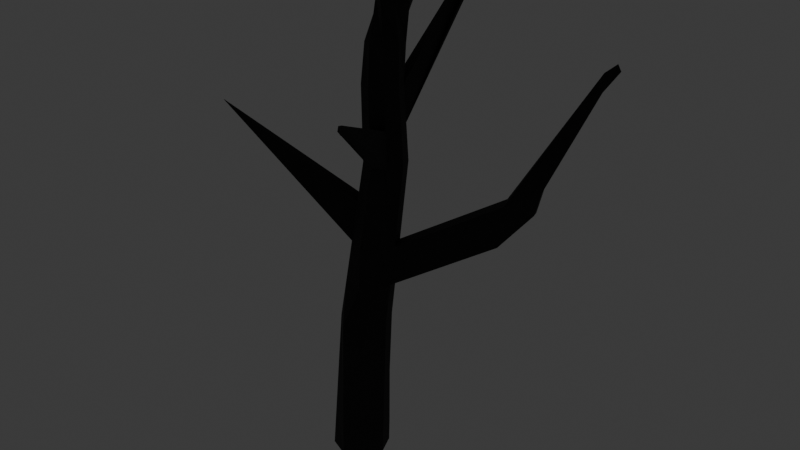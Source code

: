# Source: Arbol_quemado.blend  (saved by Blender 4.5.90; exported with 4.5.12 LTS)
import bpy
from mathutils import Matrix  # noqa: F401  (used for matrix-valued properties, if any)

bpy.ops.wm.read_factory_settings(use_empty=True)
scene = bpy.context.scene
scene.name = 'Scene'

# ---- materials (node trees are filled in below, after node groups)
mat_151515 = bpy.data.materials.new('#151515')
mat_material_001 = bpy.data.materials.new('Material.001')

# ---- material node trees
mat_151515.use_nodes = True; mat_151515.node_tree.nodes.clear()
_N = mat_151515.node_tree.nodes; _L = mat_151515.node_tree.links
n0 = _N.new('ShaderNodeBsdfPrincipled'); n0.name = 'BSDF Principista'; n0.location = (-200, 100)
n0.inputs[0].default_value = (0.016, 0.016, 0.016, 1.0)
n0.inputs[2].default_value = 0.9
n1 = _N.new('ShaderNodeOutputMaterial'); n1.name = 'Material'; n1.location = (200, 100)
_L.new(n0.outputs[0], n1.inputs[0])
n1.is_active_output = True
mat_material_001.use_nodes = True; mat_material_001.node_tree.nodes.clear()
_N = mat_material_001.node_tree.nodes; _L = mat_material_001.node_tree.links
n0 = _N.new('ShaderNodeBsdfPrincipled'); n0.name = 'BSDF Principista'; n0.location = (-200, 100)
n0.inputs[0].default_value = (1.0, 0.09531, 0.016, 1.0)
n0.inputs[27].default_value = (1.0, 0.09531, 0.016, 1.0)
n0.inputs[28].default_value = 2.0
n1 = _N.new('ShaderNodeOutputMaterial'); n1.name = 'Material'; n1.location = (200, 100)
_L.new(n0.outputs[0], n1.inputs[0])
n1.is_active_output = True

# ---- world
world_world = bpy.data.worlds.new('World'); scene.world = world_world
world_world.use_nodes = True; world_world.node_tree.nodes.clear()
_N = world_world.node_tree.nodes; _L = world_world.node_tree.links
n0 = _N.new('ShaderNodeOutputWorld'); n0.name = 'World Output'; n0.location = (200, 100)
n1 = _N.new('ShaderNodeBackground'); n1.name = 'Background'; n1.location = (-200, 100)
n1.inputs[0].default_value = (0.05088, 0.05088, 0.05088, 1.0)
_L.new(n1.outputs[0], n0.inputs[0])
n0.is_active_output = True
world_world.color = (0.05088, 0.05088, 0.05088)
world_world.sun_shadow_jitter_overblur = 0.0

# ---- meshes
me_cilindro_001 = bpy.data.meshes.new('Cilindro.001')
me_cilindro_001.from_pydata([(0.0, 0.3, -2.0), (0.5401, 0.1934, 3.0), (0.2121, 0.2121, -2.0), (0.6114, 0.05291, 3.0), (0.3, 0.0, -2.0), (0.5537, -0.07897, 3.0), (0.2121, -0.2121, -2.0), (0.4206, -0.1144, 3.0), (0.0, -0.3, -2.0), (0.3006, -0.04721, 3.0), (-0.2121, -0.2121, -2.0), (0.2483, 0.07123, 3.0), (-0.3, 0.0, -2.0), (0.2813, 0.1846, 3.0), (-0.2121, 0.2121, -2.0), (0.3989, 0.2417, 3.0), (0.1, 0.26, -0.3333), (0.2, 0.42, 1.333), (0.3556, 0.3556, 1.333), (0.2838, 0.1838, -0.3333), (0.42, 0.2, 1.333), (0.36, 0.0, -0.3333), (0.3556, 0.04444, 1.333), (0.2838, -0.1838, -0.3333), (0.2, -0.02, 1.333), (0.07969, -0.3384, -0.3191), (0.04444, 0.04444, 1.333), (-0.08385, -0.1838, -0.3333), (-0.02, 0.2, 1.333), (-0.16, 0.0, -0.3333), (0.04444, 0.3556, 1.333), (-0.08385, 0.1838, -0.3333), (0.225, 0.36, 1.75), (0.25, 0.3, 2.167), (0.3245, 0.2587, 2.583), (0.4632, 0.1845, 2.583), (0.3914, 0.2414, 2.167), (0.3735, 0.2985, 1.75), (0.5008, 0.03966, 2.583), (0.45, 0.1, 2.167), (0.435, 0.15, 1.75), (0.4171, -0.07873, 2.583), (0.3914, -0.04142, 2.167), (0.3735, 0.001508, 1.75), (0.2733, -0.1033, 2.583), (0.25, -0.1, 2.167), (0.225, -0.06, 1.75), (0.1508, -0.03156, 2.583), (0.1086, -0.04142, 2.167), (0.07651, 0.001508, 1.75), (0.1106, 0.09637, 2.583), (0.05, 0.1, 2.167), (0.015, 0.15, 1.75), (0.1792, 0.2182, 2.583), (0.1086, 0.2414, 2.167), (0.07651, 0.2985, 1.75), (0.225, 0.36, 1.75), (0.25, 0.3, 2.167), (0.3914, 0.2414, 2.167), (0.3735, 0.2985, 1.75), (0.4811, 1.377, 3.365), (0.4751, 1.373, 3.388), (0.4764, 1.372, 3.389), (0.5372, 1.366, 3.312), (0.4768, 1.376, 3.376), (0.5607, 1.327, 3.393), (0.5184, 1.378, 3.303), (0.4757, 1.373, 3.388), (0.5002, 1.368, 3.364), (0.7342, -0.9867, 2.21), (0.6547, -0.9255, 2.084), (0.6491, -0.9482, 2.119), (0.6942, -0.9837, 2.193), (0.125, 0.3, 0.08333), (0.15, 0.34, 0.5), (0.175, 0.38, 0.9167), (0.3376, 0.3126, 0.9167), (0.3197, 0.2697, 0.5), (0.3018, 0.2268, 0.08333), (0.405, 0.15, 0.9167), (0.39, 0.1, 0.5), (0.375, 0.05, 0.08333), (0.3376, -0.01263, 0.9167), (0.2994, -0.002794, 0.5143), (0.3018, -0.1268, 0.08333), (0.175, -0.08, 0.9167), (0.15, -0.14, 0.5), (0.125, -0.2, 0.08333), (0.01237, -0.01263, 0.9167), (-0.01971, -0.06971, 0.5), (-0.05178, -0.1268, 0.08333), (-0.055, 0.15, 0.9167), (-0.09, 0.1, 0.5), (-0.125, 0.05, 0.08333), (0.01237, 0.3126, 0.9167), (-0.01971, 0.2697, 0.5), (-0.05178, 0.2268, 0.08333), (1.634, 0.8141, 1.288), (1.605, 0.7285, 1.022), (1.704, 0.6444, 1.288), (1.63, 0.6468, 1.025), (0.3197, 0.2697, 0.5), (0.39, 0.1, 0.5), (1.634, 0.8141, 1.288), (1.704, 0.6444, 1.288), (0.7036, 0.1861, 0.2803), (1.032, 0.3222, 0.4772), (1.361, 0.4583, 0.6742), (1.376, 0.5083, 1.091), (1.047, 0.3722, 0.8939), (0.7186, 0.2361, 0.697), (1.305, 0.678, 1.091), (0.9769, 0.5419, 0.8939), (0.6483, 0.4058, 0.697), (1.288, 0.6351, 0.6742), (0.9589, 0.499, 0.4772), (0.6304, 0.3629, 0.2803), (1.376, 0.5083, 1.091), (1.047, 0.3722, 0.8939), (0.7186, 0.2361, 0.697), (1.305, 0.678, 1.091), (0.9769, 0.5419, 0.8939), (0.6483, 0.4058, 0.697), (1.976, 1.375, 2.379), (1.97, 1.369, 2.394), (1.876, 1.299, 2.307), (1.997, 1.392, 2.321), (-1.24, -0.5399, 1.839), (-1.238, -0.5362, 1.83), (-1.241, -0.5393, 1.839), (-1.246, -0.4937, 1.8), (0.4879, -0.1353, 3.296), (0.4879, -0.09305, 3.296), (0.458, -0.1652, 3.296), (0.4157, -0.1652, 3.296), (0.3859, -0.1353, 3.296), (0.3859, -0.09305, 3.296), (0.4157, -0.06317, 3.296), (0.458, -0.06317, 3.296), (0.2717, 0.158, -1.033), (0.2232, 0.2078, -1.743), (0.2172, -0.2318, 0.09761), (0.02956, 0.2882, -1.507), (0.164, -0.1065, 0.7325), (0.2511, -0.2672, -0.6088), (0.3365, 0.0, -0.9856), (-0.1442, 0.0225, -0.1458), (-0.1936, 0.0, -1.161), (-0.1148, -0.1907, -0.7354), (-0.1467, -0.1977, -1.149), (0.03342, -0.3161, -1.295), (-0.05735, 0.1958, 0.01095), (0.2475, 0.1829, -1.388), (-0.176, -0.2042, -1.531), (0.02368, -0.3114, -1.5), (0.2255, -0.2311, -1.521), (0.317, 0.0, -1.527), (0.2383, 0.1923, -1.522), (-0.1754, 0.204, -1.522), (-0.2385, 0.0, -1.515)], [], [(34, 1, 3, 35), (35, 3, 5, 38), (38, 5, 7, 41), (41, 7, 9, 44), (44, 9, 11, 47), (47, 11, 13, 50), (11, 9, 135, 136), (50, 13, 15, 53), (53, 15, 1, 34), (0, 2, 4, 6, 8, 10, 12, 14), (14, 158, 142, 0), (94, 30, 17, 75), (12, 159, 158, 14), (91, 28, 30, 94), (10, 153, 159, 12), (88, 26, 28, 91), (8, 154, 153, 10), (85, 24, 26, 88), (6, 155, 154, 8), (82, 22, 24, 85), (4, 156, 155, 6), (79, 20, 22, 82), (2, 140, 157, 156, 4), (76, 18, 20, 79), (0, 142, 140), (75, 17, 18, 76), (30, 55, 32, 17), (55, 54, 33, 32), (54, 53, 34, 33), (28, 52, 55, 30), (52, 51, 54, 55), (51, 50, 53, 54), (26, 49, 52, 28), (49, 48, 51, 52), (48, 47, 50, 51), (24, 46, 49, 26), (46, 45, 48, 49), (45, 44, 47, 48), (24, 22, 70, 72), (43, 42, 45, 46), (42, 41, 44, 45), (20, 40, 43, 22), (40, 39, 42, 43), (39, 38, 41, 42), (18, 37, 40, 20), (37, 36, 39, 40), (36, 35, 38, 39), (17, 32, 37, 18), (33, 36, 58, 57), (33, 34, 35, 36), (59, 56, 60, 66, 63), (36, 37, 59, 58), (32, 33, 57, 56), (37, 32, 56, 59), (68, 67, 62, 65), (56, 57, 61, 64, 60), (57, 58, 62, 67, 61), (58, 59, 63, 65, 62), (66, 68, 65, 63), (60, 64, 68, 66), (64, 61, 67, 68), (70, 69, 71, 72), (46, 24, 72, 71), (22, 43, 69, 70), (43, 46, 71, 69), (16, 73, 78, 19), (73, 74, 77, 78), (74, 75, 76, 77), (19, 78, 81, 21), (108, 107, 100, 99), (77, 76, 79, 80), (21, 81, 84, 23), (81, 80, 83, 84), (80, 79, 82, 83), (23, 84, 141, 25), (84, 83, 141), (83, 143, 86), (25, 87, 90, 27), (87, 86, 89, 90), (86, 143, 85, 88, 89), (27, 90, 93, 146, 29), (90, 89, 92, 93), (92, 89, 128, 130), (29, 146, 151, 31), (93, 92, 95, 96), (92, 91, 94, 95), (31, 151, 96, 73, 16), (96, 95, 74, 73), (95, 94, 75, 74), (98, 97, 99, 100), (113, 77, 101, 122), (114, 111, 97, 98), (107, 114, 98, 100), (117, 104, 124, 125), (77, 80, 102, 101), (108, 99, 104, 117), (99, 97, 103, 104), (80, 110, 119, 102), (110, 109, 118, 119), (109, 108, 117, 118), (101, 102, 119, 122), (122, 119, 118, 121), (121, 118, 117, 120), (81, 78, 116, 105), (105, 116, 115, 106), (106, 115, 114, 107), (78, 77, 113, 116), (116, 113, 112, 115), (115, 112, 111, 114), (97, 111, 120, 103), (111, 112, 121, 120), (112, 113, 122, 121), (80, 81, 105, 110), (110, 105, 106, 109), (109, 106, 107, 108), (126, 125, 124, 123), (120, 117, 125, 126), (104, 103, 123, 124), (103, 120, 126, 123), (128, 127, 129, 130), (89, 88, 127, 128), (91, 92, 130, 129), (88, 91, 129, 127), (131, 132, 138, 137, 136, 135, 134, 133), (1, 15, 138, 132), (3, 1, 132, 131), (7, 5, 133, 134), (13, 11, 136, 137), (9, 7, 134, 135), (15, 13, 137, 138), (5, 3, 131, 133), (143, 83, 82, 85), (145, 139, 19, 21), (144, 145, 21, 23), (25, 144, 23), (25, 141, 87), (140, 142, 157), (139, 142, 16, 19), (140, 2, 0), (141, 83, 86, 87), (149, 150, 25, 27, 148), (147, 149, 148), (148, 27, 29), (29, 147, 148), (151, 146, 93, 96), (142, 158, 31, 16), (155, 156, 145, 144), (153, 154, 150, 149), (158, 159, 147, 29, 31), (157, 142, 139, 152), (156, 157, 152, 139, 145), (154, 155, 144, 25, 150), (159, 153, 149, 147)])
me_cilindro_001.polygons.foreach_set('material_index', [0, 0, 0, 0, 0, 0, 0, 0, 0, 1, 0, 0, 0, 0, 0, 0, 0, 0, 0, 0, 0, 0, 0, 0, 0, 0, 0, 0, 0, 0, 0, 0, 0, 0, 0, 0, 0, 0, 0, 0, 0, 0, 0, 0, 0, 0, 0, 0, 0, 0, 0, 0, 0, 0, 0, 0, 0, 0, 0, 0, 0, 0, 0, 0, 0, 0, 0, 0, 0, 0, 0, 0, 0, 0, 0, 0, 0, 0, 0, 0, 0, 0, 0, 0, 0, 0, 0, 0, 0, 0, 0, 0, 0, 0, 0, 0, 0, 0, 0, 0, 0, 0, 0, 0, 0, 0, 0, 0, 0, 0, 0, 0, 0, 0, 0, 0, 0, 0, 0, 0, 0, 0, 0, 0, 0, 0, 0, 0, 0, 0, 0, 0, 0, 0, 0, 0, 0, 0, 0, 0, 0, 0, 0, 0, 0, 0, 0, 0, 0, 0, 0, 0, 0])
_uv = me_cilindro_001.uv_layers.new(name='MapaUV')
_uv.uv.foreach_set('vector', [1.0, 0.9583, 1.0, 1.0, 0.875, 1.0, 0.875, 0.9583, 0.875, 0.9583, 0.875, 1.0, 0.75, 1.0, 0.75, 0.9583, 0.75, 0.9583, 0.75, 1.0, 0.625, 1.0, 0.625, 0.9583, 0.625, 0.9583, 0.625, 1.0, 0.5, 1.0, 0.5, 0.9583, 0.5, 0.9583, 0.5, 1.0, 0.375, 1.0, 0.375, 0.9583, 0.375, 0.9583, 0.375, 1.0, 0.25, 1.0, 0.25, 0.9583, 0.375, 1.0, 0.5, 1.0, 0.5, 1.0, 0.375, 1.0, 0.25, 0.9583, 0.25, 1.0, 0.125, 1.0, 0.125, 0.9583, 0.125, 0.9583, 0.125, 1.0, 0.0, 1.0, 0.0, 0.9583, 0.75, 0.49, 0.9197, 0.4197, 0.99, 0.25, 0.9197, 0.08029, 0.75, 0.01, 0.5803, 0.08029, 0.51, 0.25, 0.5803, 0.4197, 0.125, 0.5, 0.125, 0.5478, 0.0, 0.5493, 0.0, 0.5, 0.125, 0.7917, 0.125, 0.8333, 0.0, 0.8333, 0.0, 0.7917, 0.25, 0.5, 0.25, 0.5485, 0.125, 0.5478, 0.125, 0.5, 0.25, 0.7917, 0.25, 0.8333, 0.125, 0.8333, 0.125, 0.7917, 0.375, 0.5, 0.375, 0.5469, 0.25, 0.5485, 0.25, 0.5, 0.375, 0.7917, 0.375, 0.8333, 0.25, 0.8333, 0.25, 0.7917, 0.5, 0.5, 0.5, 0.5495, 0.375, 0.5469, 0.375, 0.5, 0.5, 0.7917, 0.5, 0.8333, 0.375, 0.8333, 0.375, 0.7917, 0.625, 0.5, 0.625, 0.5474, 0.5, 0.5495, 0.5, 0.5, 0.625, 0.7917, 0.625, 0.8333, 0.5, 0.8333, 0.5, 0.7917, 0.75, 0.5, 0.75, 0.5473, 0.625, 0.5474, 0.625, 0.5, 0.75, 0.7917, 0.75, 0.8333, 0.625, 0.8333, 0.625, 0.7917, 0.875, 0.5, 0.875, 0.5257, 0.875, 0.5493, 0.75, 0.5473, 0.75, 0.5, 0.875, 0.7917, 0.875, 0.8333, 0.75, 0.8333, 0.75, 0.7917, 1.0, 0.5, 1.0, 0.5493, 0.875, 0.5257, 1.0, 0.7917, 1.0, 0.8333, 0.875, 0.8333, 0.875, 0.7917, 0.125, 0.8333, 0.125, 0.875, 0.0, 0.875, 0.0, 0.8333, 0.125, 0.875, 0.125, 0.9167, 0.0, 0.9167, 0.0, 0.875, 0.125, 0.9167, 0.125, 0.9583, 0.0, 0.9583, 0.0, 0.9167, 0.25, 0.8333, 0.25, 0.875, 0.125, 0.875, 0.125, 0.8333, 0.25, 0.875, 0.25, 0.9167, 0.125, 0.9167, 0.125, 0.875, 0.25, 0.9167, 0.25, 0.9583, 0.125, 0.9583, 0.125, 0.9167, 0.375, 0.8333, 0.375, 0.875, 0.25, 0.875, 0.25, 0.8333, 0.375, 0.875, 0.375, 0.9167, 0.25, 0.9167, 0.25, 0.875, 0.375, 0.9167, 0.375, 0.9583, 0.25, 0.9583, 0.25, 0.9167, 0.5, 0.8333, 0.5, 0.875, 0.375, 0.875, 0.375, 0.8333, 0.5, 0.875, 0.5, 0.9167, 0.375, 0.9167, 0.375, 0.875, 0.5, 0.9167, 0.5, 0.9583, 0.375, 0.9583, 0.375, 0.9167, 0.5, 0.8333, 0.625, 0.8333, 0.625, 0.8333, 0.5, 0.8333, 0.625, 0.875, 0.625, 0.9167, 0.5, 0.9167, 0.5, 0.875, 0.625, 0.9167, 0.625, 0.9583, 0.5, 0.9583, 0.5, 0.9167, 0.75, 0.8333, 0.75, 0.875, 0.625, 0.875, 0.625, 0.8333, 0.75, 0.875, 0.75, 0.9167, 0.625, 0.9167, 0.625, 0.875, 0.75, 0.9167, 0.75, 0.9583, 0.625, 0.9583, 0.625, 0.9167, 0.875, 0.8333, 0.875, 0.875, 0.75, 0.875, 0.75, 0.8333, 0.875, 0.875, 0.875, 0.9167, 0.75, 0.9167, 0.75, 0.875, 0.875, 0.9167, 0.875, 0.9583, 0.75, 0.9583, 0.75, 0.9167, 1.0, 0.8333, 1.0, 0.875, 0.875, 0.875, 0.875, 0.8333, 1.0, 0.9167, 0.875, 0.9167, 0.875, 0.9167, 1.0, 0.9167, 1.0, 0.9167, 1.0, 0.9583, 0.875, 0.9583, 0.875, 0.9167, 0.875, 0.875, 1.0, 0.875, 1.0, 0.875, 0.9375, 0.875, 0.875, 0.875, 0.875, 0.9167, 0.875, 0.875, 0.875, 0.875, 0.875, 0.9167, 0.0, 0.875, 0.0, 0.9167, 0.0, 0.9167, 0.0, 0.875, 0.875, 0.875, 1.0, 0.875, 1.0, 0.875, 0.875, 0.875, 0.9375, 0.8958, 0.9375, 0.9167, 0.875, 0.9167, 0.875, 0.8958, 0.0, 0.875, 0.0, 0.9167, 0.0, 0.9167, 0.0, 0.8958, 0.0, 0.875, 1.0, 0.9167, 0.875, 0.9167, 0.875, 0.9167, 0.9375, 0.9167, 1.0, 0.9167, 0.875, 0.9167, 0.875, 0.875, 0.875, 0.875, 0.875, 0.8958, 0.875, 0.9167, 0.9375, 0.875, 0.9375, 0.8958, 0.875, 0.8958, 0.875, 0.875, 1.0, 0.875, 1.0, 0.8958, 0.9375, 0.8958, 0.9375, 0.875, 1.0, 0.8958, 1.0, 0.9167, 0.9375, 0.9167, 0.9375, 0.8958, 0.625, 0.8333, 0.625, 0.875, 0.5, 0.875, 0.5, 0.8333, 0.5, 0.875, 0.5, 0.8333, 0.5, 0.8333, 0.5, 0.875, 0.625, 0.8333, 0.625, 0.875, 0.625, 0.875, 0.625, 0.8333, 0.625, 0.875, 0.5, 0.875, 0.5, 0.875, 0.625, 0.875, 1.0, 0.6667, 1.0, 0.7083, 0.875, 0.7083, 0.875, 0.6667, 1.0, 0.7083, 1.0, 0.75, 0.875, 0.75, 0.875, 0.7083, 1.0, 0.75, 1.0, 0.7917, 0.875, 0.7917, 0.875, 0.75, 0.875, 0.6667, 0.875, 0.7083, 0.75, 0.7083, 0.75, 0.6667, 0.75, 0.75, 0.75, 0.7083, 0.75, 0.7083, 0.75, 0.75, 0.875, 0.75, 0.875, 0.7917, 0.75, 0.7917, 0.75, 0.75, 0.75, 0.6667, 0.75, 0.7083, 0.625, 0.7083, 0.625, 0.6667, 0.75, 0.7083, 0.75, 0.75, 0.625, 0.75, 0.625, 0.7083, 0.75, 0.75, 0.75, 0.7917, 0.625, 0.7917, 0.625, 0.75, 0.625, 0.6667, 0.625, 0.7083, 0.5796, 0.7083, 0.5, 0.6667, 0.625, 0.7083, 0.625, 0.75, 0.5796, 0.7083, 0.625, 0.75, 0.5, 0.7733, 0.5, 0.75, 0.5, 0.6667, 0.5, 0.7083, 0.375, 0.7083, 0.375, 0.6667, 0.5, 0.7083, 0.5, 0.75, 0.375, 0.75, 0.375, 0.7083, 0.5, 0.75, 0.5, 0.7733, 0.5, 0.7917, 0.375, 0.7917, 0.375, 0.75, 0.375, 0.6667, 0.375, 0.7083, 0.25, 0.7083, 0.25, 0.6854, 0.25, 0.6667, 0.375, 0.7083, 0.375, 0.75, 0.25, 0.75, 0.25, 0.7083, 0.25, 0.75, 0.375, 0.75, 0.375, 0.75, 0.25, 0.75, 0.25, 0.6667, 0.25, 0.6854, 0.125, 0.7011, 0.125, 0.6667, 0.25, 0.7083, 0.25, 0.75, 0.125, 0.75, 0.125, 0.7083, 0.25, 0.75, 0.25, 0.7917, 0.125, 0.7917, 0.125, 0.75, 0.125, 0.6667, 0.125, 0.7011, 0.125, 0.7083, 0.0, 0.7083, 0.0, 0.6667, 0.125, 0.7083, 0.125, 0.75, 0.0, 0.75, 0.0, 0.7083, 0.125, 0.75, 0.125, 0.7917, 0.0, 0.7917, 0.0, 0.75, 0.875, 0.7083, 0.875, 0.75, 0.75, 0.75, 0.75, 0.7083, 0.875, 0.75, 0.875, 0.75, 0.875, 0.75, 0.875, 0.75, 0.875, 0.7083, 0.875, 0.75, 0.875, 0.75, 0.875, 0.7083, 0.75, 0.7083, 0.875, 0.7083, 0.875, 0.7083, 0.75, 0.7083, 0.75, 0.75, 0.75, 0.75, 0.75, 0.75, 0.75, 0.75, 0.875, 0.75, 0.75, 0.75, 0.75, 0.75, 0.875, 0.75, 0.75, 0.75, 0.75, 0.75, 0.75, 0.75, 0.75, 0.75, 0.75, 0.75, 0.875, 0.75, 0.875, 0.75, 0.75, 0.75, 0.75, 0.75, 0.75, 0.75, 0.75, 0.75, 0.75, 0.75, 0.75, 0.75, 0.75, 0.75, 0.75, 0.75, 0.75, 0.75, 0.75, 0.75, 0.75, 0.75, 0.75, 0.75, 0.75, 0.75, 0.875, 0.75, 0.75, 0.75, 0.75, 0.75, 0.875, 0.75, 0.875, 0.75, 0.75, 0.75, 0.75, 0.75, 0.875, 0.75, 0.875, 0.75, 0.75, 0.75, 0.75, 0.75, 0.875, 0.75, 0.75, 0.7083, 0.875, 0.7083, 0.875, 0.7083, 0.75, 0.7083, 0.75, 0.7083, 0.875, 0.7083, 0.875, 0.7083, 0.75, 0.7083, 0.75, 0.7083, 0.875, 0.7083, 0.875, 0.7083, 0.75, 0.7083, 0.875, 0.7083, 0.875, 0.75, 0.875, 0.75, 0.875, 0.7083, 0.875, 0.7083, 0.875, 0.75, 0.875, 0.75, 0.875, 0.7083, 0.875, 0.7083, 0.875, 0.75, 0.875, 0.75, 0.875, 0.7083, 0.875, 0.75, 0.875, 0.75, 0.875, 0.75, 0.875, 0.75, 0.875, 0.75, 0.875, 0.75, 0.875, 0.75, 0.875, 0.75, 0.875, 0.75, 0.875, 0.75, 0.875, 0.75, 0.875, 0.75, 0.75, 0.75, 0.75, 0.7083, 0.75, 0.7083, 0.75, 0.75, 0.75, 0.75, 0.75, 0.7083, 0.75, 0.7083, 0.75, 0.75, 0.75, 0.75, 0.75, 0.7083, 0.75, 0.7083, 0.75, 0.75, 0.875, 0.75, 0.75, 0.75, 0.75, 0.75, 0.875, 0.75, 0.875, 0.75, 0.75, 0.75, 0.75, 0.75, 0.875, 0.75, 0.75, 0.75, 0.875, 0.75, 0.875, 0.75, 0.75, 0.75, 0.875, 0.75, 0.875, 0.75, 0.875, 0.75, 0.875, 0.75, 0.375, 0.75, 0.375, 0.7917, 0.25, 0.7917, 0.25, 0.75, 0.375, 0.75, 0.375, 0.7917, 0.375, 0.7917, 0.375, 0.75, 0.25, 0.7917, 0.25, 0.75, 0.25, 0.75, 0.25, 0.7917, 0.375, 0.7917, 0.25, 0.7917, 0.25, 0.7917, 0.375, 0.7917, 0.4197, 0.4197, 0.25, 0.49, 0.08029, 0.4197, 0.01, 0.25, 0.08029, 0.08029, 0.25, 0.01, 0.4197, 0.08029, 0.49, 0.25, 0.0, 1.0, 0.125, 1.0, 0.125, 1.0, 0.0, 1.0, 0.875, 1.0, 1.0, 1.0, 1.0, 1.0, 0.875, 1.0, 0.625, 1.0, 0.75, 1.0, 0.75, 1.0, 0.625, 1.0, 0.25, 1.0, 0.375, 1.0, 0.375, 1.0, 0.25, 1.0, 0.5, 1.0, 0.625, 1.0, 0.625, 1.0, 0.5, 1.0, 0.125, 1.0, 0.25, 1.0, 0.25, 1.0, 0.125, 1.0, 0.75, 1.0, 0.875, 1.0, 0.875, 1.0, 0.75, 1.0, 0.5, 0.7733, 0.625, 0.75, 0.625, 0.7917, 0.5, 0.7917, 0.75, 0.6014, 0.875, 0.6015, 0.875, 0.6667, 0.75, 0.6667, 0.625, 0.6377, 0.75, 0.6014, 0.75, 0.6667, 0.625, 0.6667, 0.5, 0.6667, 0.625, 0.6377, 0.625, 0.6667, 0.5, 0.6667, 0.5796, 0.7083, 0.5, 0.7083, 0.875, 0.5257, 1.0, 0.5493, 0.875, 0.5493, 0.875, 0.6015, 1.0, 0.5493, 1.0, 0.6667, 0.875, 0.6667, 0.875, 0.5257, 0.875, 0.5, 1.0, 0.5, 0.5796, 0.7083, 0.625, 0.75, 0.5, 0.75, 0.5, 0.7083, 0.375, 0.5851, 0.5, 0.5699, 0.5, 0.6667, 0.375, 0.6667, 0.375, 0.6265, 0.25, 0.5839, 0.375, 0.5851, 0.375, 0.6265, 0.375, 0.6265, 0.375, 0.6667, 0.25, 0.6667, 0.25, 0.6667, 0.25, 0.5839, 0.375, 0.6265, 0.125, 0.7011, 0.25, 0.6854, 0.25, 0.7083, 0.125, 0.7083, 0.0, 0.5493, 0.125, 0.5478, 0.125, 0.6667, 0.0, 0.6667, 0.625, 0.5474, 0.75, 0.5473, 0.75, 0.6014, 0.625, 0.6377, 0.375, 0.5469, 0.5, 0.5495, 0.5, 0.5699, 0.375, 0.5851, 0.125, 0.5478, 0.25, 0.5485, 0.25, 0.5839, 0.25, 0.6667, 0.125, 0.6667, 0.875, 0.5493, 1.0, 0.5493, 0.875, 0.6015, 0.875, 0.5636, 0.75, 0.5473, 0.875, 0.5493, 0.875, 0.5636, 0.875, 0.6015, 0.75, 0.6014, 0.5, 0.5495, 0.625, 0.5474, 0.625, 0.6377, 0.5, 0.6667, 0.5, 0.5699, 0.25, 0.5485, 0.375, 0.5469, 0.375, 0.5851, 0.25, 0.5839])
me_cilindro_001.materials.append(mat_151515)
me_cilindro_001.materials.append(mat_material_001)
me_cilindro_001.update()

# ---- objects
ob_cilindro = bpy.data.objects.new('Cilindro', me_cilindro_001)

# ---- transforms, parenting, visibility, modifiers, constraints
ob_cilindro.location = (0.0, 0.0, 2.0)

# ---- collection membership
scene.collection.objects.link(ob_cilindro)

# ---- scene / render settings (as saved in the file)
scene.frame_start = 1; scene.frame_end = 250; scene.frame_set(1)
scene.render.engine = 'BLENDER_EEVEE_NEXT'
bpy.context.view_layer.update()

# ---- added for rendering (the .blend has no active camera): camera
cam_auto = bpy.data.cameras.new('AutoCamera')
cam_auto.lens = 50.0
cam_auto.sensor_width = 36.0
cam_auto.clip_end = 1000.0
ob_auto_camera = bpy.data.objects.new('AutoCamera', cam_auto)
scene.collection.objects.link(ob_auto_camera)
ob_auto_camera.location = (6.59995, -7.26658, 7.67628)
ob_auto_camera.rotation_euler = (1.09748, -7.21219e-08, 0.694738)
scene.camera = ob_auto_camera
bpy.context.view_layer.update()
